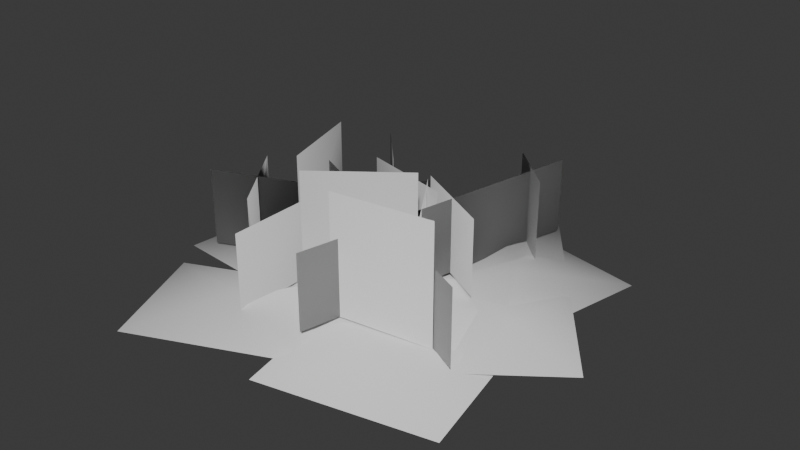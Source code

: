 # Source: SM_Env_Ground_Cover_02.blend  (saved by Blender 4.5.90; exported with 4.5.12 LTS)
import bpy
from mathutils import Matrix  # noqa: F401  (used for matrix-valued properties, if any)

bpy.ops.wm.read_factory_settings(use_empty=True)
scene = bpy.context.scene
scene.name = 'Scene'

# ---- collections
col_sm_env_ground_cover_02 = bpy.data.collections.new('SM_Env_Ground_Cover_02'); scene.collection.children.link(col_sm_env_ground_cover_02)

# ---- world
world_world = bpy.data.worlds.new('World'); scene.world = world_world
world_world.use_nodes = True; world_world.node_tree.nodes.clear()
_N = world_world.node_tree.nodes; _L = world_world.node_tree.links
n0 = _N.new('ShaderNodeOutputWorld'); n0.name = 'World Output'; n0.location = (200, 100)
n1 = _N.new('ShaderNodeBackground'); n1.name = 'Background'; n1.location = (-200, 100)
n1.inputs[0].default_value = (0.05088, 0.05088, 0.05088, 1.0)
_L.new(n1.outputs[0], n0.inputs[0])
n0.is_active_output = True
world_world.color = (0.05088, 0.05088, 0.05088)
world_world.sun_shadow_jitter_overblur = 0.0

# ---- meshes
me_mesh = bpy.data.meshes.new('Mesh')
me_mesh.from_pydata([(-0.009864, -0.3121, -0.04167), (0.1039, -0.8671, -0.04167), (0.7364, -0.1591, -0.04167), (0.8502, -0.7141, -0.04167), (0.4202, -0.5131, 0.04167), (0.4433, 0.4603, -3.475e-08), (0.2137, 0.6732, -5.082e-08), (0.4433, 0.4603, 0.3653), (0.2137, 0.6732, 0.3653), (-0.1978, -0.62, 4.681e-08), (-0.2053, -0.1892, 1.428e-08), (-0.1978, -0.62, 0.348), (-0.2053, -0.1892, 0.348), (-0.1312, -0.3383, 2.554e-08), (0.2296, -0.0641, 4.84e-09), (-0.1312, -0.3383, 0.5287), (0.2296, -0.0641, 0.5287), (0.3631, 0.7607, 0.002758), (0.07441, -0.5742, 0.002759), (0.3631, 0.7607, 0.3412), (0.07441, -0.5742, 0.3412), (-0.3292, -0.1525, 1.151e-08), (-0.4427, 0.2358, -1.78e-08), (-0.3292, -0.1525, 0.472), (-0.4427, 0.2358, 0.472), (0.2836, -0.1319, 9.958e-09), (0.04655, 0.2279, -1.721e-08), (0.2836, -0.1319, 0.348), (0.04655, 0.2279, 0.348), (0.659, -0.4046, 0.002759), (-0.5681, 0.1951, 0.002759), (0.659, -0.4046, 0.3412), (-0.5681, 0.1951, 0.3412), (0.07757, -0.3975, 3.001e-08), (0.5273, -0.3423, 2.584e-08), (0.07757, -0.3975, 0.5287), (0.5273, -0.3423, 0.5287), (-0.3859, -0.3824, 2.887e-08), (-0.6343, -0.03032, 2.289e-09), (-0.3859, -0.3824, 0.348), (-0.6343, -0.03032, 0.348), (-0.47, 0.5987, 0.002437), (0.3497, -0.2866, 0.002437), (-0.47, 0.5987, 0.3014), (0.3497, -0.2866, 0.3014), (0.03757, 0.258, -1.948e-08), (0.4144, 0.04905, -3.703e-09), (0.03757, 0.258, 0.348), (0.4144, 0.04905, 0.348), (-0.2596, 0.2594, -1.959e-08), (0.1574, 0.1509, -1.139e-08), (-0.2596, 0.2594, 0.348), (0.1574, 0.1509, 0.348), (-0.3095, -0.1279, 9.654e-09), (-0.7107, -0.2849, 2.151e-08), (-0.3095, -0.1279, 0.348), (-0.7107, -0.2849, 0.348), (-0.06272, 0.5487, -0.02172), (0.6467, -0.4031, -0.02171), (0.3239, 0.8369, -0.02172), (1.033, -0.1149, -0.02172), (0.292, 0.0728, -0.02172), (0.6786, 0.361, -0.02172), (0.308, 0.4548, 0.02171), (0.6627, -0.02104, 0.02172), (0.1133, -0.02223, -0.04167), (0.6673, -0.1406, -0.04167), (0.2725, 0.7228, -0.04167), (0.8265, 0.6044, -0.04167), (0.4699, 0.2911, 0.04167), (-0.1261, -0.4145, -0.023), (0.3654, 0.743, -0.023), (-0.5963, -0.2148, -0.023), (-0.1048, 0.9427, -0.023), (0.1197, 0.1643, -0.023), (-0.3506, 0.3639, -0.023), (-0.2383, -0.02526, 0.023), (0.007431, 0.5535, 0.023), (0.1807, -0.6707, -0.04167), (-0.0417, -0.1497, -0.04167), (-0.52, -0.9697, -0.04167), (-0.7424, -0.4487, -0.04167), (-0.2809, -0.5597, 0.04167), (0.6749, 0.1098, -0.02623), (-0.7528, 0.2431, -0.02623), (0.6207, -0.4702, -0.02623), (-0.807, -0.3369, -0.02623), (-0.03897, 0.1765, -0.02623), (-0.09312, -0.4035, -0.02623), (0.2909, -0.1469, 0.02623), (-0.423, -0.08022, 0.02623), (-0.8378, 0.2558, -0.04167), (-0.354, -0.03902, -0.04167), (-0.4413, 0.9063, -0.04167), (0.04243, 0.6115, -0.04167), (-0.3977, 0.4337, 0.04167)], [], [(2, 4, 3), (0, 1, 4), (4, 1, 3), (0, 4, 2), (5, 6, 8, 7), (9, 10, 12, 11), (13, 14, 16, 15), (17, 18, 20, 19), (21, 22, 24, 23), (25, 26, 28, 27), (29, 30, 32, 31), (33, 34, 36, 35), (37, 38, 40, 39), (41, 42, 44, 43), (45, 46, 48, 47), (49, 50, 52, 51), (53, 54, 56, 55), (59, 63, 62), (62, 64, 60), (57, 61, 63), (63, 61, 62), (57, 63, 59), (61, 58, 64), (64, 58, 60), (61, 64, 62), (67, 69, 68), (65, 66, 69), (69, 66, 68), (65, 69, 67), (72, 76, 75), (75, 77, 73), (70, 74, 76), (76, 74, 75), (70, 76, 72), (74, 71, 77), (77, 71, 73), (74, 77, 75), (80, 82, 81), (78, 79, 82), (82, 79, 81), (78, 82, 80), (85, 89, 88), (88, 90, 86), (83, 87, 89), (89, 87, 88), (83, 89, 85), (87, 84, 90), (90, 84, 86), (87, 90, 88), (93, 95, 94), (91, 92, 95), (95, 92, 94), (91, 95, 93)])
me_mesh.polygons.foreach_set('use_smooth', [True] * 53)
_k = set([(0, 1), (0, 2), (1, 3), (2, 3), (5, 6), (5, 7), (6, 8), (7, 8), (9, 10), (9, 11), (10, 12), (11, 12), (13, 14), (13, 15), (14, 16), (15, 16), (17, 18), (17, 19), (18, 20), (19, 20), (21, 22), (21, 23), (22, 24), (23, 24), (25, 26), (25, 27), (26, 28), (27, 28), (29, 30), (29, 31), (30, 32), (31, 32), (33, 34), (33, 35), (34, 36), (35, 36), (37, 38), (37, 39), (38, 40), (39, 40), (41, 42), (41, 43), (42, 44), (43, 44), (45, 46), (45, 47), (46, 48), (47, 48), (49, 50), (49, 51), (50, 52), (51, 52), (53, 54), (53, 55), (54, 56), (55, 56), (57, 59), (57, 61), (58, 60), (58, 61), (59, 62), (60, 62), (65, 66), (65, 67), (66, 68), (67, 68), (70, 72), (70, 74), (71, 73), (71, 74), (72, 75), (73, 75), (78, 79), (78, 80), (79, 81), (80, 81), (83, 85), (83, 87), (84, 86), (84, 87), (85, 88), (86, 88), (91, 92), (91, 93), (92, 94), (93, 94)])
me_mesh.attributes.new('sharp_edge', 'BOOLEAN', 'EDGE').data.foreach_set('value', [ (min(e.vertices), max(e.vertices)) in _k for e in me_mesh.edges])
_uv = me_mesh.uv_layers.new(name='map1')
_uv.uv.foreach_set('vector', [0.7687, 0.4874, 0.8631, 0.3604, 0.9575, 0.4874, 0.7687, 0.2335, 0.9575, 0.2335, 0.8631, 0.3604, 0.8631, 0.3604, 0.9575, 0.2335, 0.9575, 0.4874, 0.7687, 0.2335, 0.8631, 0.3604, 0.7687, 0.4874, 0.631, 0.5688, 0.9376, 0.5688, 0.9376, 0.9266, 0.631, 0.9266, 0.06101, 0.004472, 0.3526, 0.004472, 0.3526, 0.24, 0.06101, 0.24, 0.631, 0.5688, 0.9376, 0.5688, 0.9376, 0.9266, 0.631, 0.9266, 0.06266, 0.001867, 0.9868, 0.001867, 0.9868, 0.2309, 0.06266, 0.2309, 0.631, 0.5688, 0.9376, 0.5688, 0.9376, 0.9266, 0.631, 0.9266, 0.06101, 0.004472, 0.3526, 0.004472, 0.3526, 0.24, 0.06101, 0.24, 0.06266, 0.001867, 0.9868, 0.001867, 0.9868, 0.2309, 0.06266, 0.2309, 0.631, 0.5688, 0.9376, 0.5688, 0.9376, 0.9266, 0.631, 0.9266, 0.06101, 0.004472, 0.3526, 0.004472, 0.3526, 0.24, 0.06101, 0.24, 0.06266, 0.001867, 0.9868, 0.001867, 0.9868, 0.2309, 0.06266, 0.2309, 0.06101, 0.004472, 0.3526, 0.004472, 0.3526, 0.24, 0.06101, 0.24, 0.06101, 0.004472, 0.3526, 0.004472, 0.3526, 0.24, 0.06101, 0.24, 0.06101, 0.004472, 0.3526, 0.004472, 0.3526, 0.24, 0.06101, 0.24, 0.2732, 0.4434, 0.3927, 0.3463, 0.5122, 0.4434, 0.5122, 0.4434, 0.6317, 0.3463, 0.7511, 0.4434, 0.2732, 0.2492, 0.5122, 0.2492, 0.3927, 0.3463, 0.3927, 0.3463, 0.5122, 0.2492, 0.5122, 0.4434, 0.2732, 0.2492, 0.3927, 0.3463, 0.2732, 0.4434, 0.5122, 0.2492, 0.7511, 0.2492, 0.6317, 0.3463, 0.6317, 0.3463, 0.7511, 0.2492, 0.7511, 0.4434, 0.5122, 0.2492, 0.6317, 0.3463, 0.5122, 0.4434, 0.7687, 0.4874, 0.8631, 0.3604, 0.9575, 0.4874, 0.7687, 0.2335, 0.9575, 0.2335, 0.8631, 0.3604, 0.8631, 0.3604, 0.9575, 0.2335, 0.9575, 0.4874, 0.7687, 0.2335, 0.8631, 0.3604, 0.7687, 0.4874, 0.2732, 0.4434, 0.3927, 0.3463, 0.5122, 0.4434, 0.5122, 0.4434, 0.6317, 0.3463, 0.7511, 0.4434, 0.2732, 0.2492, 0.5122, 0.2492, 0.3927, 0.3463, 0.3927, 0.3463, 0.5122, 0.2492, 0.5122, 0.4434, 0.2732, 0.2492, 0.3927, 0.3463, 0.2732, 0.4434, 0.5122, 0.2492, 0.7511, 0.2492, 0.6317, 0.3463, 0.6317, 0.3463, 0.7511, 0.2492, 0.7511, 0.4434, 0.5122, 0.2492, 0.6317, 0.3463, 0.5122, 0.4434, 0.7687, 0.4874, 0.8631, 0.3604, 0.9575, 0.4874, 0.7687, 0.2335, 0.9575, 0.2335, 0.8631, 0.3604, 0.8631, 0.3604, 0.9575, 0.2335, 0.9575, 0.4874, 0.7687, 0.2335, 0.8631, 0.3604, 0.7687, 0.4874, 0.2732, 0.4434, 0.3927, 0.3463, 0.5122, 0.4434, 0.5122, 0.4434, 0.6317, 0.3463, 0.7511, 0.4434, 0.2732, 0.2492, 0.5122, 0.2492, 0.3927, 0.3463, 0.3927, 0.3463, 0.5122, 0.2492, 0.5122, 0.4434, 0.2732, 0.2492, 0.3927, 0.3463, 0.2732, 0.4434, 0.5122, 0.2492, 0.7511, 0.2492, 0.6317, 0.3463, 0.6317, 0.3463, 0.7511, 0.2492, 0.7511, 0.4434, 0.5122, 0.2492, 0.6317, 0.3463, 0.5122, 0.4434, 0.7687, 0.4874, 0.8631, 0.3604, 0.9575, 0.4874, 0.7687, 0.2335, 0.9575, 0.2335, 0.8631, 0.3604, 0.8631, 0.3604, 0.9575, 0.2335, 0.9575, 0.4874, 0.7687, 0.2335, 0.8631, 0.3604, 0.7687, 0.4874])
_ca = me_mesh.color_attributes.new('red', 'BYTE_COLOR', 'CORNER')
_ca.data.foreach_set('color', [0.0, 0.0, 1.0, 1.0, 0.001214, 1.0, 1.0, 1.0, 0.0, 0.0, 1.0, 1.0, 0.0, 0.0, 1.0, 1.0, 0.0, 0.0, 1.0, 1.0, 0.001214, 1.0, 1.0, 1.0, 0.001214, 1.0, 1.0, 1.0, 0.0, 0.0, 1.0, 1.0, 0.0, 0.0, 1.0, 1.0, 0.0, 0.0, 1.0, 1.0, 0.001214, 1.0, 1.0, 1.0, 0.0, 0.0, 1.0, 1.0, 0.0, 0.0, 1.0, 1.0, 0.0, 0.0, 1.0, 1.0, 0.01444, 0.2159, 1.0, 1.0, 0.01444, 0.2159, 1.0, 1.0, 0.0, 0.0, 1.0, 1.0, 0.0, 0.0, 1.0, 1.0, 0.01298, 0.2159, 1.0, 1.0, 0.01298, 0.2159, 1.0, 1.0, 0.0, 0.0, 1.0, 1.0, 0.0, 0.0, 1.0, 1.0, 0.02732, 0.2159, 1.0, 1.0, 0.02732, 0.2159, 1.0, 1.0, 0.0, 0.0, 1.0, 1.0, 0.0, 0.0, 1.0, 1.0, 0.01298, 0.2159, 1.0, 1.0, 0.01298, 0.2159, 1.0, 1.0, 0.0, 0.0, 1.0, 1.0, 0.0, 0.0, 1.0, 1.0, 0.02217, 0.2159, 1.0, 1.0, 0.02217, 0.2159, 1.0, 1.0, 0.0, 0.0, 1.0, 1.0, 0.0, 0.0, 1.0, 1.0, 0.01298, 0.2159, 1.0, 1.0, 0.01298, 0.2159, 1.0, 1.0, 0.0, 0.0, 1.0, 1.0, 0.0, 0.0, 1.0, 1.0, 0.01298, 0.2159, 1.0, 1.0, 0.01298, 0.2159, 1.0, 1.0, 0.0, 0.0, 1.0, 1.0, 0.0, 0.0, 1.0, 1.0, 0.02732, 0.2159, 1.0, 1.0, 0.02732, 0.2159, 1.0, 1.0, 0.0, 0.0, 1.0, 1.0, 0.0, 0.0, 1.0, 1.0, 0.01298, 0.2159, 1.0, 1.0, 0.01298, 0.2159, 1.0, 1.0, 0.0, 0.0, 1.0, 1.0, 0.0, 0.0, 1.0, 1.0, 0.01033, 0.2159, 1.0, 1.0, 0.01033, 0.2159, 1.0, 1.0, 0.0, 0.0, 1.0, 1.0, 0.0, 0.0, 1.0, 1.0, 0.01298, 0.2159, 1.0, 1.0, 0.01298, 0.2159, 1.0, 1.0, 0.0, 0.0, 1.0, 1.0, 0.0, 0.0, 1.0, 1.0, 0.01298, 0.2159, 1.0, 1.0, 0.01298, 0.2159, 1.0, 1.0, 0.0, 0.0, 1.0, 1.0, 0.0, 0.0, 1.0, 1.0, 0.01298, 0.2159, 1.0, 1.0, 0.01298, 0.2159, 1.0, 1.0, 0.0, 0.0, 1.0, 1.0, 0.0006071, 0.0, 1.0, 1.0, 0.0, 0.0, 1.0, 1.0, 0.0, 0.0, 1.0, 1.0, 0.0006071, 0.0, 1.0, 1.0, 0.0, 0.0, 1.0, 1.0, 0.0, 0.0, 1.0, 1.0, 0.0, 0.0, 1.0, 1.0, 0.0006071, 0.0, 1.0, 1.0, 0.0006071, 0.0, 1.0, 1.0, 0.0, 0.0, 1.0, 1.0, 0.0, 0.0, 1.0, 1.0, 0.0, 0.0, 1.0, 1.0, 0.0006071, 0.0, 1.0, 1.0, 0.0, 0.0, 1.0, 1.0, 0.0, 0.0, 1.0, 1.0, 0.0, 0.0, 1.0, 1.0, 0.0006071, 0.0, 1.0, 1.0, 0.0006071, 0.0, 1.0, 1.0, 0.0, 0.0, 1.0, 1.0, 0.0, 0.0, 1.0, 1.0, 0.0, 0.0, 1.0, 1.0, 0.0006071, 0.0, 1.0, 1.0, 0.0, 0.0, 1.0, 1.0, 0.0, 0.0, 1.0, 1.0, 0.001214, 0.0, 1.0, 1.0, 0.0, 0.0, 1.0, 1.0, 0.0, 0.0, 1.0, 1.0, 0.0, 0.0, 1.0, 1.0, 0.001214, 0.0, 1.0, 1.0, 0.001214, 0.0, 1.0, 1.0, 0.0, 0.0, 1.0, 1.0, 0.0, 0.0, 1.0, 1.0, 0.0, 0.0, 1.0, 1.0, 0.001214, 0.0, 1.0, 1.0, 0.0, 0.0, 1.0, 1.0, 0.0, 0.0, 1.0, 1.0, 0.0006071, 0.0, 1.0, 1.0, 0.0, 0.0, 1.0, 1.0, 0.0, 0.0, 1.0, 1.0, 0.0006071, 0.0, 1.0, 1.0, 0.0, 0.0, 1.0, 1.0, 0.0, 0.0, 1.0, 1.0, 0.0, 0.0, 1.0, 1.0, 0.0006071, 0.0, 1.0, 1.0, 0.0006071, 0.0, 1.0, 1.0, 0.0, 0.0, 1.0, 1.0, 0.0, 0.0, 1.0, 1.0, 0.0, 0.0, 1.0, 1.0, 0.0006071, 0.0, 1.0, 1.0, 0.0, 0.0, 1.0, 1.0, 0.0, 0.0, 1.0, 1.0, 0.0, 0.0, 1.0, 1.0, 0.0006071, 0.0, 1.0, 1.0, 0.0006071, 0.0, 1.0, 1.0, 0.0, 0.0, 1.0, 1.0, 0.0, 0.0, 1.0, 1.0, 0.0, 0.0, 1.0, 1.0, 0.0006071, 0.0, 1.0, 1.0, 0.0, 0.0, 1.0, 1.0, 0.0, 0.0, 1.0, 1.0, 0.001214, 1.0, 1.0, 1.0, 0.0, 0.0, 1.0, 1.0, 0.0, 0.0, 1.0, 1.0, 0.0, 0.0, 1.0, 1.0, 0.001214, 1.0, 1.0, 1.0, 0.001214, 1.0, 1.0, 1.0, 0.0, 0.0, 1.0, 1.0, 0.0, 0.0, 1.0, 1.0, 0.0, 0.0, 1.0, 1.0, 0.001214, 1.0, 1.0, 1.0, 0.0, 0.0, 1.0, 1.0, 0.0, 0.0, 1.0, 1.0, 0.0006071, 0.0, 1.0, 1.0, 0.0, 0.0, 1.0, 1.0, 0.0, 0.0, 1.0, 1.0, 0.0006071, 0.0, 1.0, 1.0, 0.0, 0.0, 1.0, 1.0, 0.0, 0.0, 1.0, 1.0, 0.0, 0.0, 1.0, 1.0, 0.0006071, 0.0, 1.0, 1.0, 0.0006071, 0.0, 1.0, 1.0, 0.0, 0.0, 1.0, 1.0, 0.0, 0.0, 1.0, 1.0, 0.0, 0.0, 1.0, 1.0, 0.0006071, 0.0, 1.0, 1.0, 0.0, 0.0, 1.0, 1.0, 0.0, 0.0, 1.0, 1.0, 0.0, 0.0, 1.0, 1.0, 0.0006071, 0.0, 1.0, 1.0, 0.0006071, 0.0, 1.0, 1.0, 0.0, 0.0, 1.0, 1.0, 0.0, 0.0, 1.0, 1.0, 0.0, 0.0, 1.0, 1.0, 0.0006071, 0.0, 1.0, 1.0, 0.0, 0.0, 1.0, 1.0, 0.0, 0.0, 1.0, 1.0, 0.001214, 1.0, 1.0, 1.0, 0.0, 0.0, 1.0, 1.0, 0.0, 0.0, 1.0, 1.0, 0.0, 0.0, 1.0, 1.0, 0.001214, 1.0, 1.0, 1.0, 0.001214, 1.0, 1.0, 1.0, 0.0, 0.0, 1.0, 1.0, 0.0, 0.0, 1.0, 1.0, 0.0, 0.0, 1.0, 1.0, 0.001214, 1.0, 1.0, 1.0, 0.0, 0.0, 1.0, 1.0])
me_mesh.update()
me_mesh.normals_split_custom_set([tuple(v) for v in zip(*[iter([0.8374, -0.14, 0.5283, 0.5299, -0.546, 0.6489, 0.6612, -0.6384, 0.3941, -0.07755, -0.5284, 0.8455, 0.128, -0.8448, 0.5196, 0.5299, -0.546, 0.6489, 0.5299, -0.546, 0.6489, 0.128, -0.8448, 0.5196, 0.6612, -0.6384, 0.3941, -0.07755, -0.5284, 0.8455, 0.5299, -0.546, 0.6489, 0.8374, -0.14, 0.5283, 0.5381, 0.5406, 0.6467, 0.1378, 0.7544, 0.6418, 0.1194, 0.6369, 0.7617, 0.3828, 0.385, 0.8398, -0.136, -0.7508, 0.6463, -0.3748, -0.371, 0.8496, -0.1971, -0.1913, 0.9615, -0.1175, -0.6334, 0.7649, -0.2387, -0.481, 0.8436, 0.3967, -0.06864, 0.9154, 0.2584, -0.04843, 0.9648, -0.1721, -0.3494, 0.921, 0.3826, 0.7587, 0.5272, 0.1156, -0.7495, 0.6518, 0.08086, -0.5315, 0.8432, 0.2982, 0.5926, 0.7483, -0.4798, -0.2413, 0.8435, -0.5864, 0.3008, 0.7521, -0.3656, 0.189, 0.9114, -0.3516, -0.1753, 0.9196, 0.474, -0.2401, 0.8471, 0.06568, 0.3965, 0.9157, 0.04612, 0.2642, 0.9634, 0.3506, -0.1778, 0.9195, 0.6826, -0.3597, 0.6362, -0.683, 0.3323, 0.6505, -0.4868, 0.2326, 0.842, 0.5801, -0.3077, 0.7542, 0.1036, -0.6416, 0.76, 0.6736, -0.3559, 0.6478, 0.4664, -0.2509, 0.8482, 0.06325, -0.3903, 0.9185, -0.5352, -0.5342, 0.6544, -0.7546, -0.1074, 0.6473, -0.5384, -0.07284, 0.8395, -0.3776, -0.3761, 0.8461, -0.5337, 0.5558, 0.6374, 0.4674, -0.4575, 0.7565, 0.3764, -0.3666, 0.8508, -0.4544, 0.4767, 0.7525, 0.0639, 0.4007, 0.914, 0.6436, 0.09865, 0.759, 0.4028, 0.06, 0.9133, 0.04418, 0.2685, 0.9623, -0.3797, 0.3806, 0.8432, 0.2841, 0.2816, 0.9165, 0.1906, 0.1861, 0.9639, -0.2824, 0.2838, 0.9163, -0.4779, -0.2377, 0.8456, -0.6925, -0.3395, 0.6365, -0.5893, -0.2866, 0.7554, -0.3554, -0.1747, 0.9182, 0.3741, 0.7676, 0.5205, 0.3108, 0.5839, 0.75, 0.7549, 0.387, 0.5296, 0.7549, 0.387, 0.5296, 0.755, -0.1057, 0.6472, 0.8509, -0.1267, 0.5098, -0.1143, 0.7499, 0.6516, 0.5242, 0.08692, 0.8471, 0.3108, 0.5839, 0.75, 0.3108, 0.5839, 0.75, 0.5242, 0.08692, 0.8471, 0.7549, 0.387, 0.5296, -0.1143, 0.7499, 0.6516, 0.3108, 0.5839, 0.75, 0.3741, 0.7676, 0.5205, 0.5242, 0.08692, 0.8471, 0.7503, -0.3949, 0.5302, 0.755, -0.1057, 0.6472, 0.755, -0.1057, 0.6472, 0.7503, -0.3949, 0.5302, 0.8509, -0.1267, 0.5098, 0.5242, 0.08692, 0.8471, 0.755, -0.1057, 0.6472, 0.7549, 0.387, 0.5296, 0.373, 0.7635, 0.5272, 0.5849, 0.3064, 0.751, 0.6271, 0.5895, 0.5092, 0.2614, -0.04467, 0.9642, 0.7586, -0.1263, 0.6392, 0.5849, 0.3064, 0.751, 0.5849, 0.3064, 0.751, 0.7586, -0.1263, 0.6392, 0.6271, 0.5895, 0.5092, 0.2614, -0.04467, 0.9642, 0.5849, 0.3064, 0.751, 0.373, 0.7635, 0.5272, -0.6868, -0.3347, 0.6452, -0.3971, -0.05972, 0.9158, -0.4661, 0.469, 0.7502, -0.4661, 0.469, 0.7502, 0.09053, 0.6554, 0.7499, -0.1265, 0.847, 0.5164, -0.1127, -0.6444, 0.7564, 0.279, 0.2852, 0.917, -0.3971, -0.05972, 0.9158, -0.3971, -0.05972, 0.9158, 0.279, 0.2852, 0.917, -0.4661, 0.469, 0.7502, -0.1127, -0.6444, 0.7564, -0.3971, -0.05972, 0.9158, -0.6868, -0.3347, 0.6452, 0.279, 0.2852, 0.917, 0.3848, 0.7591, 0.5251, 0.09053, 0.6554, 0.7499, 0.09053, 0.6554, 0.7499, 0.3848, 0.7591, 0.5251, -0.1265, 0.847, 0.5164, 0.279, 0.2852, 0.917, 0.09053, 0.6554, 0.7499, -0.4661, 0.469, 0.7502, -0.4207, -0.8169, 0.3945, -0.344, -0.676, 0.6517, -0.7562, -0.397, 0.5201, 0.1324, -0.7582, 0.6384, -0.06572, -0.3883, 0.9192, -0.344, -0.676, 0.6517, -0.344, -0.676, 0.6517, -0.06572, -0.3883, 0.9192, -0.7562, -0.397, 0.5201, 0.1324, -0.7582, 0.6384, -0.344, -0.676, 0.6517, -0.4207, -0.8169, 0.3945, 0.6126, -0.5875, 0.5287, 0.4728, -0.2414, 0.8474, -0.1073, -0.644, 0.7574, -0.1073, -0.644, 0.7574, -0.642, -0.1035, 0.7597, -0.7653, -0.3773, 0.5215, 0.7585, 0.1204, 0.6405, -0.06281, 0.3914, 0.9181, 0.4728, -0.2414, 0.8474, 0.4728, -0.2414, 0.8474, -0.06281, 0.3914, 0.9181, -0.1073, -0.644, 0.7574, 0.7585, 0.1204, 0.6405, 0.4728, -0.2414, 0.8474, 0.6126, -0.5875, 0.5287, -0.06281, 0.3914, 0.9181, -0.8353, 0.1533, 0.528, -0.642, -0.1035, 0.7597, -0.642, -0.1035, 0.7597, -0.8353, 0.1533, 0.528, -0.7653, -0.3773, 0.5215, -0.06281, 0.3914, 0.9181, -0.642, -0.1035, 0.7597, -0.1073, -0.644, 0.7574, -0.3877, 0.7681, 0.5097, -0.5313, 0.5376, 0.6548, 0.1109, 0.7561, 0.645, -0.8402, 0.154, 0.5199, -0.6413, -0.09826, 0.761, -0.5313, 0.5376, 0.6548, -0.5313, 0.5376, 0.6548, -0.6413, -0.09826, 0.761, 0.1109, 0.7561, 0.645, -0.8402, 0.154, 0.5199, -0.5313, 0.5376, 0.6548, -0.3877, 0.7681, 0.5097])] * 3)])

# ---- objects
ob_sm_env_ground_cover_02_lod0 = bpy.data.objects.new('SM_Env_Ground_Cover_02_LOD0', me_mesh)

# ---- transforms, parenting, visibility, modifiers, constraints
ob_sm_env_ground_cover_02_lod0.location = (0.0, 0.0, 0.0)
ob_sm_env_ground_cover_02_lod0.color = (0.8, 0.8, 0.8, 1.0)

# ---- collection membership
col_sm_env_ground_cover_02.objects.link(ob_sm_env_ground_cover_02_lod0)

# ---- scene / render settings (as saved in the file)
scene.frame_start = 1; scene.frame_end = 250; scene.frame_set(1)
scene.render.engine = 'BLENDER_EEVEE_NEXT'
bpy.context.view_layer.update()

# ---- added for rendering (the .blend has no active camera and no usable light): camera, sun
cam_auto = bpy.data.cameras.new('AutoCamera')
cam_auto.lens = 50.0
cam_auto.sensor_width = 36.0
cam_auto.clip_end = 1000.0
ob_auto_camera = bpy.data.objects.new('AutoCamera', cam_auto)
scene.collection.objects.link(ob_auto_camera)
ob_auto_camera.location = (2.62888, -3.05087, 2.26842)
ob_auto_camera.rotation_euler = (1.09748, -7.21219e-08, 0.694738)
scene.camera = ob_auto_camera
light_auto_sun = bpy.data.lights.new('AutoSun', 'SUN')
light_auto_sun.energy = 3.0
light_auto_sun.angle = 0.0523599
ob_auto_sun = bpy.data.objects.new('AutoSun', light_auto_sun)
scene.collection.objects.link(ob_auto_sun)
ob_auto_sun.rotation_euler = (0.872665, 0.174533, 0.523599)
bpy.context.view_layer.update()

